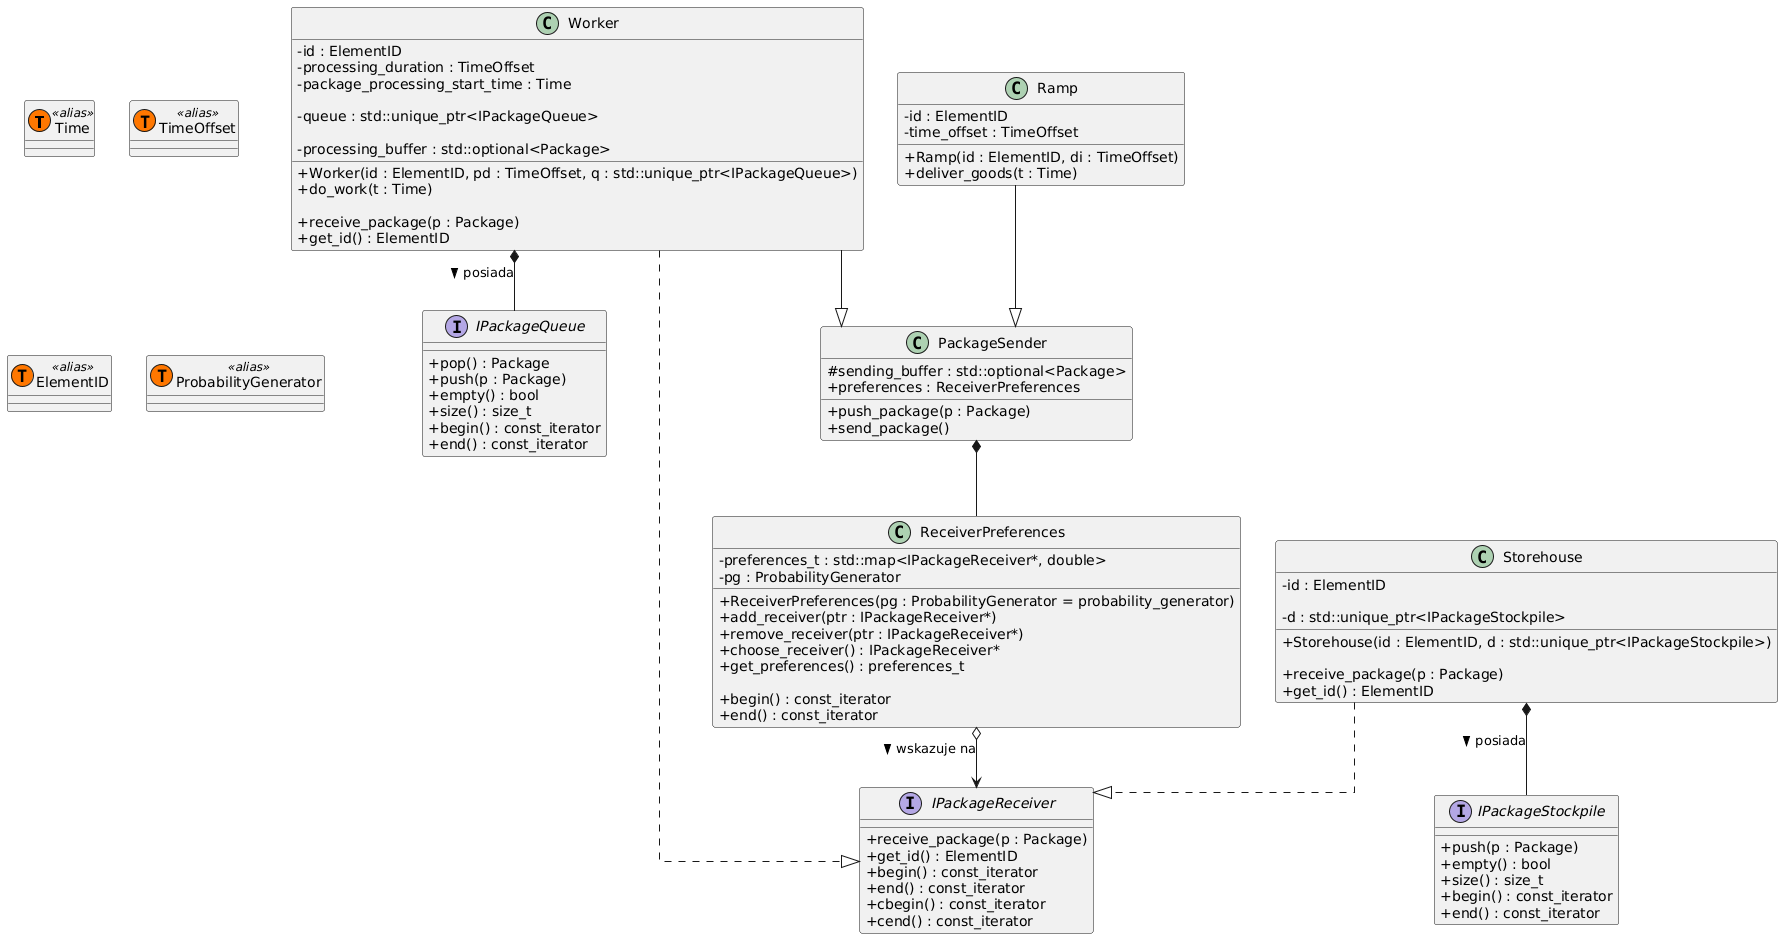

The diagram above was rendered by PlantUML. Its source (embedded in the PNG):
@startuml
' Ustawienia stylistyczne
skinparam classAttributeIconSize 0
skinparam linetype ortho

' --- TYPY POMOCNICZE I ALIASY ---
class "Time" as Time << (T, #FF7700) alias >>
class "TimeOffset" as TimeOffset << (T, #FF7700) alias >>
class "ElementID" as ElementID << (T, #FF7700) alias >>
class "ProbabilityGenerator" as ProbabilityGenerator << (T, #FF7700) alias >>

' --- INTERFEJSY I STRUKTURY DANYCH ---

interface IPackageQueue {
    + pop() : Package
    + push(p : Package)
    + empty() : bool
    + size() : size_t
    + begin() : const_iterator
    + end() : const_iterator
}

interface IPackageStockpile {
    + push(p : Package)
    + empty() : bool
    + size() : size_t
    + begin() : const_iterator
    + end() : const_iterator
}

interface IPackageReceiver {
    + receive_package(p : Package)
    + get_id() : ElementID
    ' Metody delegujące do iteratorów:
    + begin() : const_iterator
    + end() : const_iterator
    + cbegin() : const_iterator
    + cend() : const_iterator
    ' Uwaga: get_receiver_type() jest wyłączone dyrektywą preprocesora
}

' --- KLASY POMOCNICZE ---

class ReceiverPreferences {
    ' Aliasy wewnątrz klasy
    - preferences_t : std::map<IPackageReceiver*, double>
    - pg : ProbabilityGenerator
    
    + ReceiverPreferences(pg : ProbabilityGenerator = probability_generator)
    + add_receiver(ptr : IPackageReceiver*)
    + remove_receiver(ptr : IPackageReceiver*)
    + choose_receiver() : IPackageReceiver*
    + get_preferences() : preferences_t
    
    ' Metody prywatne do obsługi mapy i iteratorów
    + begin() : const_iterator
    + end() : const_iterator
}

class PackageSender {
    ' Bufor wyjściowy (Paczkomat)
    + push_package(p : Package)
    
    ' Pola
    # sending_buffer : std::optional<Package>
    + preferences : ReceiverPreferences
    
    ' Metoda wysyłająca (symulacja)
    + send_package()
}

' --- GŁÓWNE WĘZŁY SIECI ---

class Ramp {
    - id : ElementID
    - time_offset : TimeOffset
    
    + Ramp(id : ElementID, di : TimeOffset)
    + deliver_goods(t : Time)
}

class Worker {
    - id : ElementID
    - processing_duration : TimeOffset
    - package_processing_start_time : Time
    
    ' Struktury danych (kompozycja przez unique_ptr)
    - queue : std::unique_ptr<IPackageQueue>
    
    ' Bufor przetwarzania (ten "w rękach" robotnika)
    - processing_buffer : std::optional<Package>
    
    + Worker(id : ElementID, pd : TimeOffset, q : std::unique_ptr<IPackageQueue>)
    + do_work(t : Time)
    
    ' Implementacja metod IPackageReceiver
    + receive_package(p : Package)
    + get_id() : ElementID
}

class Storehouse {
    - id : ElementID
    
    ' Struktury danych (kompozycja przez unique_ptr)
    - d : std::unique_ptr<IPackageStockpile>
    
    + Storehouse(id : ElementID, d : std::unique_ptr<IPackageStockpile>)
    
    ' Implementacja metod IPackageReceiver
    + receive_package(p : Package)
    + get_id() : ElementID
}

' --- RELACJE ---

' Dziedziczenie po PackageSender
Ramp --|> PackageSender
Worker --|> PackageSender

' Implementacja interfejsu IPackageReceiver
Worker ..|> IPackageReceiver
Storehouse ..|> IPackageReceiver

' Kompozycja preferencji w nadawcy
PackageSender *-- ReceiverPreferences

' Powiązania preferencji z odbiorcami (asocjacja)
ReceiverPreferences o--> IPackageReceiver : wskazuje na >

' Wstrzykiwanie kolejek/magazynów (Kompozycja)
Worker *-- IPackageQueue : posiada >
Storehouse *-- IPackageStockpile : posiada >
@enduml